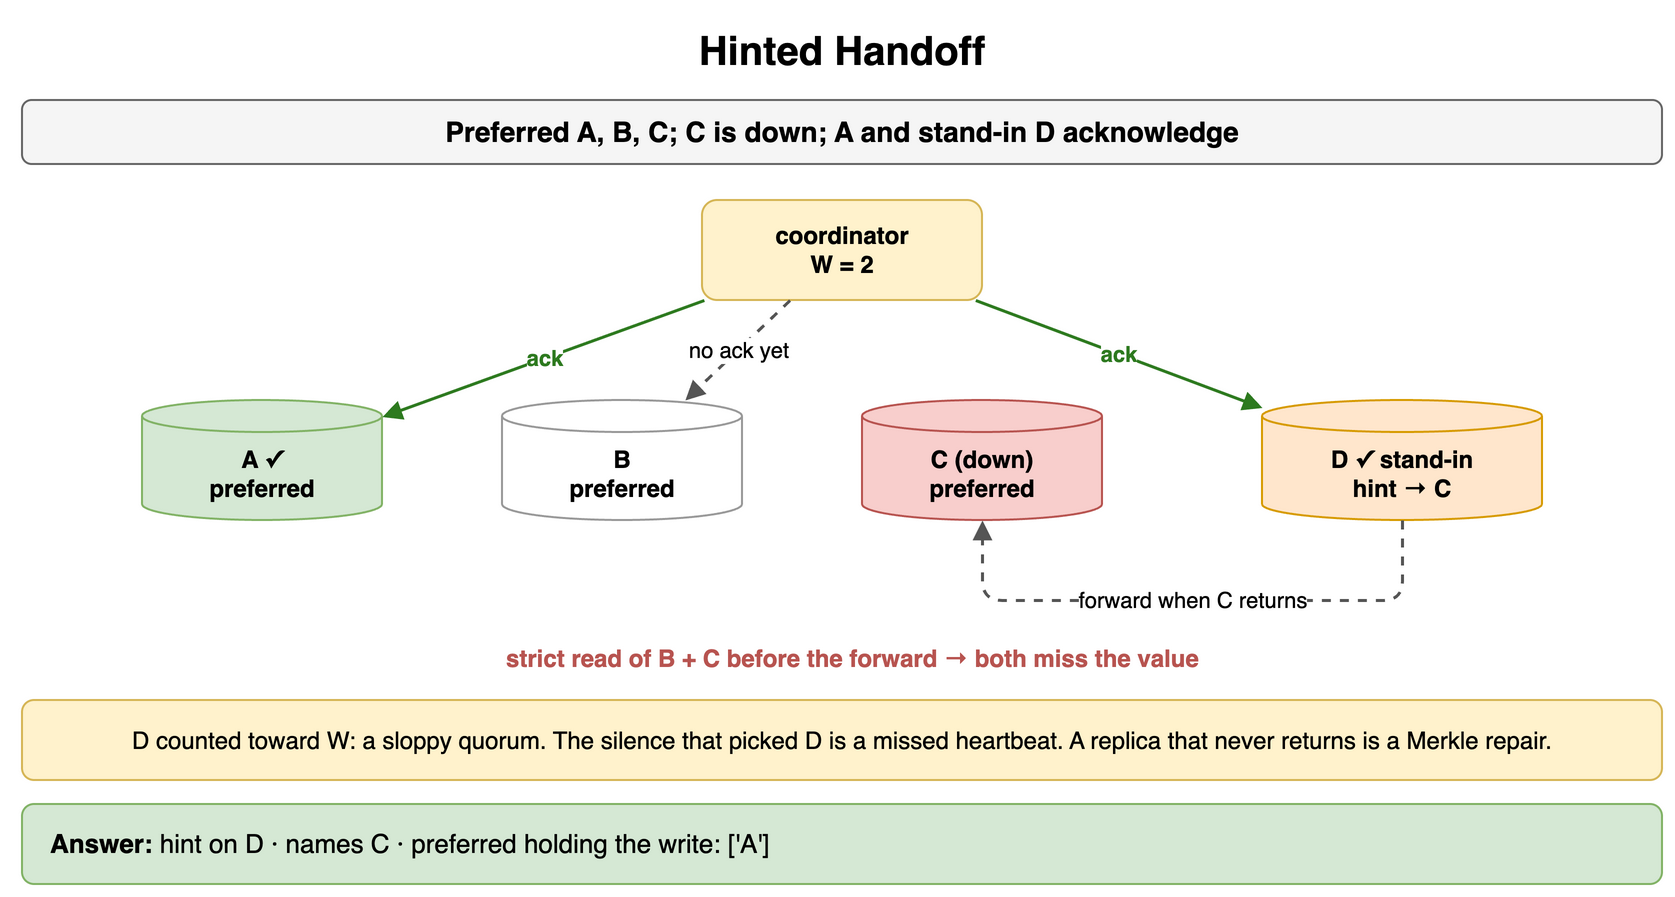

The diagram above was exported from draw.io. Its source (the exported page's mxGraphModel, read from the mxfile embedded in the PNG):
<mxGraphModel dx="900" dy="456" grid="1" gridSize="10" guides="1" tooltips="1" connect="1" arrows="1" fold="1" page="1" pageScale="1" pageWidth="900" pageHeight="456" math="0" shadow="0">
  <root>
    <mxCell id="0" />
    <mxCell id="1" parent="0" />
    <mxCell id="g1" value="Hinted Handoff" style="text;html=1;align=center;verticalAlign=middle;whiteSpace=wrap;fontSize=20;fontStyle=1;" vertex="1" parent="1">
      <mxGeometry x="40" y="10" width="820" height="30" as="geometry" />
    </mxCell>
    <mxCell id="g2" value="Preferred A, B, C; C is down; A and stand-in D acknowledge" style="rounded=1;whiteSpace=wrap;html=1;fillColor=#f5f5f5;strokeColor=#666666;fontStyle=1;fontSize=14;" vertex="1" parent="1">
      <mxGeometry x="40" y="50" width="820" height="32" as="geometry" />
    </mxCell>
    <mxCell id="g3" value="coordinator&lt;br&gt;W = 2" style="rounded=1;whiteSpace=wrap;html=1;fillColor=#fff2cc;strokeColor=#d6b656;fontSize=12;align=center;fontStyle=1;" vertex="1" parent="1">
      <mxGeometry x="380" y="100" width="140" height="50" as="geometry" />
    </mxCell>
    <mxCell id="g4" value="A ✓&lt;br&gt;preferred" style="shape=cylinder3;whiteSpace=wrap;html=1;boundedLbl=1;backgroundOutline=1;size=8;fillColor=#d5e8d4;strokeColor=#82b366;fontStyle=1;fontSize=12;" vertex="1" parent="1">
      <mxGeometry x="100" y="200" width="120" height="60" as="geometry" />
    </mxCell>
    <mxCell id="g5" value="B&lt;br&gt;preferred" style="shape=cylinder3;whiteSpace=wrap;html=1;boundedLbl=1;backgroundOutline=1;size=8;fillColor=#ffffff;strokeColor=#999999;fontStyle=1;fontSize=12;" vertex="1" parent="1">
      <mxGeometry x="280" y="200" width="120" height="60" as="geometry" />
    </mxCell>
    <mxCell id="g6" value="C (down)&lt;br&gt;preferred" style="shape=cylinder3;whiteSpace=wrap;html=1;boundedLbl=1;backgroundOutline=1;size=8;fillColor=#f8cecc;strokeColor=#b85450;fontStyle=1;fontSize=12;" vertex="1" parent="1">
      <mxGeometry x="460" y="200" width="120" height="60" as="geometry" />
    </mxCell>
    <mxCell id="g7" value="D ✓ stand-in&lt;br&gt;hint → C" style="shape=cylinder3;whiteSpace=wrap;html=1;boundedLbl=1;backgroundOutline=1;size=8;fillColor=#ffe6cc;strokeColor=#d79b00;fontStyle=1;fontSize=12;" vertex="1" parent="1">
      <mxGeometry x="660" y="200" width="140" height="60" as="geometry" />
    </mxCell>
    <mxCell id="g8" value="ack" style="endArrow=block;endSize=6;html=1;strokeWidth=1.5;strokeColor=#2d7a1f;fontSize=11;labelBackgroundColor=#ffffff;fontColor=#2d7a1f;fontStyle=1;" edge="1" parent="1" source="g3" target="g4">
      <mxGeometry relative="1" as="geometry" />
    </mxCell>
    <mxCell id="g9" value="ack" style="endArrow=block;endSize=6;html=1;strokeWidth=1.5;strokeColor=#2d7a1f;fontSize=11;labelBackgroundColor=#ffffff;fontColor=#2d7a1f;fontStyle=1;" edge="1" parent="1" source="g3" target="g7">
      <mxGeometry relative="1" as="geometry" />
    </mxCell>
    <mxCell id="g10" value="no ack yet" style="endArrow=block;endSize=6;html=1;strokeWidth=1.5;strokeColor=#555555;fontSize=11;labelBackgroundColor=#ffffff;dashed=1;" edge="1" parent="1" source="g3" target="g5">
      <mxGeometry relative="1" as="geometry" />
    </mxCell>
    <mxCell id="g11" value="forward when C returns" style="endArrow=block;endSize=6;html=1;strokeWidth=1.5;strokeColor=#555555;fontSize=11;labelBackgroundColor=#ffffff;dashed=1;" edge="1" parent="1" source="g7" target="g6">
      <mxGeometry relative="1" as="geometry">
        <Array as="points">
          <mxPoint x="730" y="300" />
          <mxPoint x="520" y="300" />
        </Array>
      </mxGeometry>
    </mxCell>
    <mxCell id="g12" value="strict read of B + C before the forward → both miss the value" style="text;html=1;whiteSpace=wrap;fontSize=11;align=left;verticalAlign=middle;fontSize=12;fontColor=#b85450;fontStyle=1;" vertex="1" parent="1">
      <mxGeometry x="280" y="320" width="500" height="18" as="geometry" />
    </mxCell>
    <mxCell id="g13" value="D counted toward W: a sloppy quorum. The silence that picked D is a missed heartbeat. A replica that never returns is a Merkle repair." style="rounded=1;whiteSpace=wrap;html=1;fillColor=#fff2cc;strokeColor=#d6b656;fontSize=12;align=center;" vertex="1" parent="1">
      <mxGeometry x="40" y="350" width="820" height="40" as="geometry" />
    </mxCell>
    <mxCell id="g14" value="&lt;b&gt;Answer:&lt;/b&gt; hint on D · names C · preferred holding the write: ['A']" style="rounded=1;whiteSpace=wrap;html=1;fillColor=#d5e8d4;strokeColor=#82b366;fontSize=13;align=left;spacingLeft=12;" vertex="1" parent="1">
      <mxGeometry x="40" y="402" width="820" height="40" as="geometry" />
    </mxCell>
  </root>
</mxGraphModel>